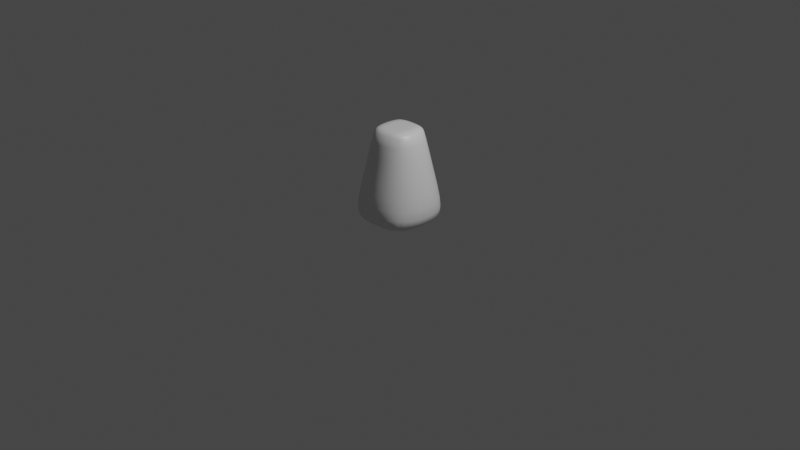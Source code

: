 # Source: landing-rig.blend  (saved by Blender 2.93.21; exported with 4.5.12 LTS)
import bpy
from mathutils import Matrix  # noqa: F401  (used for matrix-valued properties, if any)

bpy.ops.wm.read_factory_settings(use_empty=True)
scene = bpy.context.scene
scene.name = 'Scene'

# ---- collections
col_collection = bpy.data.collections.new('Collection'); scene.collection.children.link(col_collection)

# ---- materials (node trees are filled in below, after node groups)
mat_material = bpy.data.materials.new('Material')
mat_material.alpha_threshold = 0.0
mat_material.use_transparent_shadow = False
mat_material.line_color = (0.0, 0.0, 0.0, 1.0)

# ---- material node trees
mat_material.use_nodes = True; mat_material.node_tree.nodes.clear()
_N = mat_material.node_tree.nodes; _L = mat_material.node_tree.links
n0 = _N.new('ShaderNodeOutputMaterial'); n0.name = 'Material Output'; n0.location = (300, 300)
n1 = _N.new('ShaderNodeBsdfPrincipled'); n1.name = 'Principled BSDF'; n1.location = (10, 300)
n1.distribution = 'GGX'
n1.subsurface_method = 'BURLEY'
n1.inputs[2].default_value = 0.4
n1.inputs[3].default_value = 1.45
n1.inputs[27].default_value = (0.0, 0.0, 0.0, 1.0)
n1.inputs[28].default_value = 1.0
_L.new(n1.outputs[0], n0.inputs[0])
n0.is_active_output = True

# ---- world
world_world = bpy.data.worlds.new('World'); scene.world = world_world
world_world.use_nodes = True; world_world.node_tree.nodes.clear()
_N = world_world.node_tree.nodes; _L = world_world.node_tree.links
n0 = _N.new('ShaderNodeOutputWorld'); n0.name = 'World Output'; n0.location = (300, 300)
n1 = _N.new('ShaderNodeBackground'); n1.name = 'Background'; n1.location = (10, 300)
n1.inputs[0].default_value = (0.05088, 0.05088, 0.05088, 1.0)
_L.new(n1.outputs[0], n0.inputs[0])
n0.is_active_output = True
world_world.color = (0.05088, 0.05088, 0.05088)
world_world.use_sun_shadow = False
world_world.sun_shadow_jitter_overblur = 0.0

# ---- cameras
cam_camera = bpy.data.cameras.new('Camera')
cam_camera.clip_end = 100.0
cam_camera.ortho_scale = 7.314

# ---- lights
light_light = bpy.data.lights.new('Light', 'POINT')
light_light.transmission_factor = 0.0
light_light.energy = 1000.0
light_light.shadow_soft_size = 0.1
light_light.shadow_maximum_resolution = 0.006
light_light.use_absolute_resolution = True

# ---- meshes
me_cube = bpy.data.meshes.new('Cube')
me_cube.from_pydata([(0.5, 0.5, 1.0), (1.0, 1.0, -1.0), (0.5, -0.5, 1.0), (1.0, -1.0, -1.0), (-0.5, 0.5, 1.0), (-1.0, 1.0, -1.0), (-0.5, -0.5, 1.0), (-1.0, -1.0, -1.0)], [], [(0, 4, 6, 2), (3, 2, 6, 7), (7, 6, 4, 5), (5, 1, 3, 7), (1, 0, 2, 3), (5, 4, 0, 1)])
me_cube.polygons.foreach_set('use_smooth', [True] * 6)
_k = {(5, 7): 0.3451, (1, 5): 0.3451, (2, 6): 0.49412, (0, 2): 0.49412, (3, 7): 0.3451, (4, 6): 0.49412, (0, 4): 0.49412, (1, 3): 0.3451}
me_cube.attributes.new('crease_edge', 'FLOAT', 'EDGE').data.foreach_set('value', [_k.get((min(e.vertices), max(e.vertices)), 0.0) for e in me_cube.edges])
_uv = me_cube.uv_layers.new(name='UVMap')
_uv.uv.foreach_set('vector', [0.625, 0.5, 0.875, 0.5, 0.875, 0.75, 0.625, 0.75, 0.375, 0.75, 0.625, 0.75, 0.625, 1.0, 0.375, 1.0, 0.375, 0.0, 0.625, 0.0, 0.625, 0.25, 0.375, 0.25, 0.125, 0.5, 0.375, 0.5, 0.375, 0.75, 0.125, 0.75, 0.375, 0.5, 0.625, 0.5, 0.625, 0.75, 0.375, 0.75, 0.375, 0.25, 0.625, 0.25, 0.625, 0.5, 0.375, 0.5])
me_cube.materials.append(mat_material)
me_cube.use_remesh_preserve_volume = False
me_cube.use_remesh_preserve_attributes = False
me_cube.use_mirror_vertex_groups = False
me_cube.update()

# ---- objects
ob_cube = bpy.data.objects.new('Cube', me_cube)
ob_light = bpy.data.objects.new('Light', light_light)
ob_camera = bpy.data.objects.new('Camera', cam_camera)

# ---- transforms, parenting, visibility, modifiers, constraints
ob_cube.location = (0.0, 0.0, 0.5)
ob_cube.scale = (0.5, 0.5, 0.5)
ob_cube.lock_rotations_4d = False
ob_cube.empty_display_type = 'ARROWS'
ob_cube.lineart.crease_threshold = 0.0
_m = ob_cube.modifiers.new('Subdivision', 'SUBSURF')
_m.levels = 3
_m.render_levels = 3
ob_light.location = (4.076, 1.005, 5.904)
ob_light.rotation_euler = (0.6503, 0.05522, 1.866)
ob_light.lock_rotations_4d = False
ob_light.empty_display_type = 'ARROWS'
ob_light.color = (0.0, 0.0, 0.0, 0.0)
ob_light.lineart.crease_threshold = 0.0
ob_camera.location = (7.359, -6.926, 4.958)
ob_camera.rotation_euler = (1.109, 0.0, 0.8149)
ob_camera.lock_rotations_4d = False
ob_camera.empty_display_type = 'ARROWS'
ob_camera.color = (0.0, 0.0, 0.0, 0.0)
ob_camera.display_type = 'WIRE'
ob_camera.lineart.crease_threshold = 0.0

# ---- collection membership
col_collection.objects.link(ob_cube)
col_collection.objects.link(ob_light)
col_collection.objects.link(ob_camera)

# ---- scene / render settings (as saved in the file)
scene.camera = ob_camera
scene.frame_start = 1; scene.frame_end = 250; scene.frame_set(1)
scene.render.engine = 'BLENDER_EEVEE_NEXT'
scene.cycles.use_denoising = False
scene.cycles.samples = 128
scene.cycles.sampling_pattern = 'TABULATED_SOBOL'
scene.cycles.use_adaptive_sampling = False
scene.cycles.use_light_tree = False
scene.view_settings.view_transform = 'Filmic'
bpy.context.view_layer.update()
